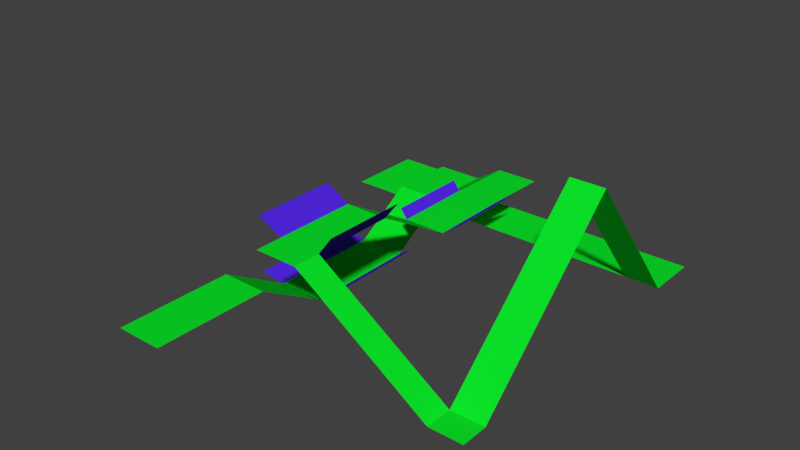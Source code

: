 # Source: modelo.blend  (saved by Blender 2.79.0; exported with 4.5.12 LTS)
import bpy
from mathutils import Matrix  # noqa: F401  (used for matrix-valued properties, if any)

bpy.ops.wm.read_factory_settings(use_empty=True)
scene = bpy.context.scene
scene.name = 'Scene'

# ---- collections
col_collection_1 = bpy.data.collections.new('Collection 1'); scene.collection.children.link(col_collection_1)

# ---- materials (node trees are filled in below, after node groups)
mat_material_001 = bpy.data.materials.new('Material.001')
mat_material_001.alpha_threshold = 0.0
mat_material_001.use_transparent_shadow = False
mat_material_001.diffuse_color = (0.00356, 0.8, 0.02265, 1.0)
mat_material_001.roughness = 0.5
mat_material_002 = bpy.data.materials.new('Material.002')
mat_material_002.alpha_threshold = 0.0
mat_material_002.use_transparent_shadow = False
mat_material_002.diffuse_color = (0.08945, 0.02024, 0.8, 1.0)
mat_material_002.roughness = 0.5

# ---- material node trees

# ---- world
world_world = bpy.data.worlds.new('World'); scene.world = world_world
world_world.color = (0.05088, 0.05088, 0.05088)
world_world.use_sun_shadow = False
world_world.sun_shadow_jitter_overblur = 0.0
world_world.cycles.sampling_method = 'MANUAL'

# ---- meshes
me_plane = bpy.data.meshes.new('Plane')
me_plane.from_pydata([(-0.6802, -1.108, 0.0), (0.1758, -1.108, 0.0), (-0.6802, 1.0, 0.0), (0.1758, 1.0, 0.0), (0.5834, -1.273, 0.2942), (0.5834, 0.8357, 0.2942), (-0.9527, -1.314, 0.228), (-0.9527, 0.7945, 0.228), (-0.6772, -2.365, 0.7343), (0.1788, -2.365, 0.7343), (-0.6772, -3.475, 0.7374), (0.1788, -3.475, 0.7374), (-0.6802, 2.087, 0.7), (0.1758, 2.087, 0.7), (-0.6802, 3.348, 0.6718), (0.1758, 3.348, 0.6718), (0.6758, 2.087, 1.015), (0.6758, 3.348, 0.9867), (1.459, 2.087, 1.015), (1.459, 3.348, 0.9867), (0.6758, 0.5866, 1.015), (1.459, 0.5866, 1.015), (1.715, 2.321, 1.183), (1.715, 0.8208, 1.183), (0.5435, 2.087, 1.191), (0.5435, 0.5866, 1.191), (0.6758, -0.8892, 1.868), (1.459, -0.8892, 1.868), (0.6758, -2.389, 1.868), (1.459, -2.389, 1.868), (0.6758, -2.889, 1.868), (1.459, -2.889, 1.868), (3.909, -2.389, 0.2294), (3.909, -2.889, 0.2294), (4.528, -2.389, 0.2294), (4.528, -2.889, 0.2294), (3.909, 0.4112, 2.834), (4.528, 0.4112, 2.834), (3.909, 2.523, 0.222), (4.528, 2.523, 0.222), (3.909, 3.483, 0.222), (4.528, 3.483, 0.222), (1.721, -0.8892, 2.207), (1.721, -2.389, 2.207), (0.4076, -1.06, 2.222), (0.4076, -2.56, 2.222), (-0.6772, -3.975, 0.7374), (0.1788, -3.975, 0.7374), (-0.6772, -4.475, 0.7374), (0.1788, -4.475, 0.7374), (0.4092, 2.523, 0.222), (0.4092, 3.483, 0.222), (-0.09084, 2.523, 0.222), (-0.09084, 3.483, 0.222), (-1.091, 2.523, 0.222), (-1.091, 3.483, 0.222), (-2.091, 2.523, 0.222), (-2.091, 3.483, 0.222), (-1.091, 3.983, 0.222), (-2.091, 3.983, 0.222)], [], [(0, 1, 3, 2), (3, 1, 4, 5), (0, 2, 7, 6), (1, 0, 8, 9), (9, 8, 10, 11), (2, 3, 13, 12), (12, 13, 15, 14), (15, 13, 16, 17), (17, 16, 18, 19), (18, 16, 20, 21), (18, 21, 23, 22), (20, 16, 24, 25), (21, 20, 26, 27), (27, 26, 28, 29), (29, 28, 30, 31), (29, 31, 33, 32), (32, 33, 35, 34), (32, 34, 37, 36), (36, 37, 39, 38), (38, 39, 41, 40), (27, 29, 43, 42), (28, 26, 44, 45), (11, 10, 46, 47), (47, 46, 48, 49), (38, 40, 51, 50), (50, 51, 53, 52), (52, 53, 55, 54), (54, 55, 57, 56), (57, 55, 58, 59)])
me_plane.polygons.foreach_set('material_index', [0, 1, 1, 0, 0, 0, 0, 0, 0, 0, 1, 1, 0, 0, 0, 0, 0, 0, 0, 0, 1, 1, 0, 0, 0, 0, 0, 0, 0])
me_plane.materials.append(mat_material_001)
me_plane.materials.append(mat_material_002)
me_plane.use_remesh_preserve_volume = False
me_plane.use_remesh_preserve_attributes = False
me_plane.use_mirror_vertex_groups = False
me_plane.update()

# ---- objects
ob_plane = bpy.data.objects.new('Plane', me_plane)

# ---- transforms, parenting, visibility, modifiers, constraints
ob_plane.location = (-0.6992, 0.0, 0.0)
ob_plane.lineart.crease_threshold = 0.0

# ---- collection membership
col_collection_1.objects.link(ob_plane)

# ---- scene / render settings (as saved in the file)
scene.frame_start = 1; scene.frame_end = 250; scene.frame_set(1)
scene.render.engine = 'BLENDER_EEVEE_NEXT'
scene.render.resolution_percentage = 50
scene.render.dither_intensity = 0.0
scene.cycles.use_denoising = False
scene.cycles.samples = 128
scene.cycles.sampling_pattern = 'TABULATED_SOBOL'
scene.cycles.use_adaptive_sampling = False
scene.cycles.use_light_tree = False
scene.cycles.blur_glossy = 0.0
scene.cycles.sample_clamp_indirect = 0.0
scene.view_settings.view_transform = 'Standard'
bpy.context.view_layer.update()

# ---- added for rendering (the .blend has no active camera and no usable light): camera, sun
cam_auto = bpy.data.cameras.new('AutoCamera')
cam_auto.lens = 50.0
cam_auto.sensor_width = 36.0
cam_auto.clip_end = 1000.0
ob_auto_camera = bpy.data.objects.new('AutoCamera', cam_auto)
scene.collection.objects.link(ob_auto_camera)
ob_auto_camera.location = (10.796, -12.5779, 9.6382)
ob_auto_camera.rotation_euler = (1.09748, -7.21219e-08, 0.694738)
scene.camera = ob_auto_camera
light_auto_sun = bpy.data.lights.new('AutoSun', 'SUN')
light_auto_sun.energy = 3.0
light_auto_sun.angle = 0.0523599
ob_auto_sun = bpy.data.objects.new('AutoSun', light_auto_sun)
scene.collection.objects.link(ob_auto_sun)
ob_auto_sun.rotation_euler = (0.872665, 0.174533, 0.523599)
bpy.context.view_layer.update()
